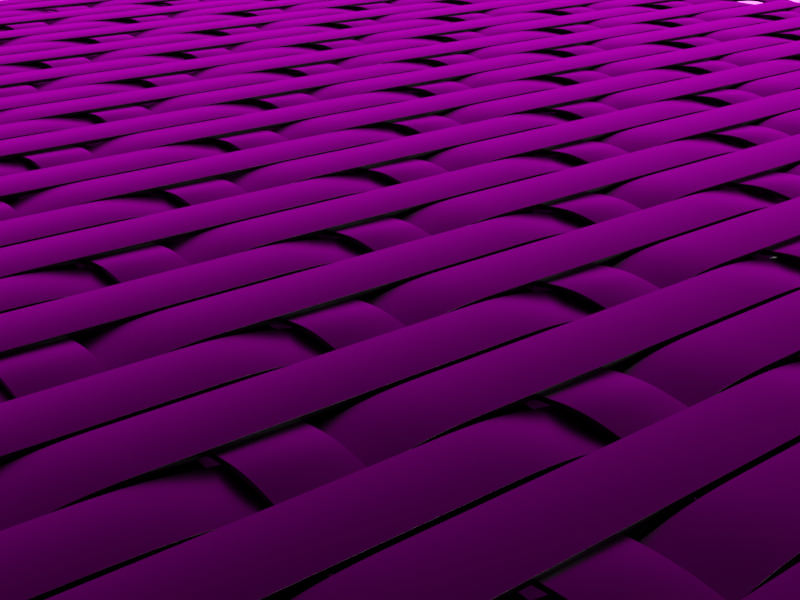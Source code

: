 # Source: NonWovenResemblance.blend  (saved by Blender 4.2.6; exported with 4.5.12 LTS)
import bpy
from mathutils import Matrix  # noqa: F401  (used for matrix-valued properties, if any)

bpy.ops.wm.read_factory_settings(use_empty=True)
scene = bpy.context.scene
scene.name = 'Scene'

# ---- collections
col_collection = bpy.data.collections.new('Collection'); scene.collection.children.link(col_collection)
col_cam_light = bpy.data.collections.new('cam_light'); scene.collection.children.link(col_cam_light)
col_text = bpy.data.collections.new('text'); scene.collection.children.link(col_text)

# ---- images (referenced by path relative to the original .blend; pixels are not part of the script)
import os
ASSET_DIR = os.environ.get("B2B_ASSET_DIR", "")  # directory of the original .blend (textures are referenced by path, not embedded)
HERE = os.path.dirname(os.path.abspath(__file__))  # packed textures are extracted next to this script under _unpacked/

def load_image(name, relpath, width, height, colorspace="sRGB"):
    """Load a texture the original file referenced (path relative to the .blend, or extracted next to this script)."""
    p = next((c for c in (os.path.join(HERE, relpath), os.path.join(ASSET_DIR, relpath)) if relpath and os.path.exists(c)), "")
    if p:
        img = bpy.data.images.load(p, check_existing=True)
        img.name = name
    else:  # same state as the original file: an image datablock whose file is absent (Cycles renders it pink)
        img = bpy.data.images.new(name, width, height)
        img.source = "FILE"
        img.filepath = "//" + (relpath or name)
    img.colorspace_settings.name = colorspace
    return img
img_artist_workshop_4k_hdr = load_image('artist_workshop_4k.hdr', 'artist_workshop_4k.hdr', 1024, 1024, 'Linear Rec.709')

# ---- materials (node trees are filled in below, after node groups)
mat_frame = bpy.data.materials.new('frame')
mat_weave = bpy.data.materials.new('weave')
mat_staples = bpy.data.materials.new('staples')
mat_material = bpy.data.materials.new('Material')
mat_matrix = bpy.data.materials.new('matrix')

# ---- node groups
ng_abcd2_mask = bpy.data.node_groups.new('ABCD2_MASK', 'GeometryNodeTree')
_s = ng_abcd2_mask.interface.new_socket(name='Result', in_out='OUTPUT', socket_type='NodeSocketBool')
_s = ng_abcd2_mask.interface.new_socket(name='X', in_out='INPUT', socket_type='NodeSocketInt')
_s = ng_abcd2_mask.interface.new_socket(name='Y', in_out='INPUT', socket_type='NodeSocketInt')
_s.description = 'X'
_s = ng_abcd2_mask.interface.new_socket(name='A', in_out='INPUT', socket_type='NodeSocketInt')
_s = ng_abcd2_mask.interface.new_socket(name='B', in_out='INPUT', socket_type='NodeSocketInt')
_s = ng_abcd2_mask.interface.new_socket(name='C', in_out='INPUT', socket_type='NodeSocketInt')
_s = ng_abcd2_mask.interface.new_socket(name='Dx', in_out='INPUT', socket_type='NodeSocketInt')
_s = ng_abcd2_mask.interface.new_socket(name='Dy', in_out='INPUT', socket_type='NodeSocketInt')
_N = ng_abcd2_mask.nodes; _L = ng_abcd2_mask.links
n0 = _N.new('NodeGroupOutput'); n0.name = 'Group Output'; n0.location = (1130, 0)
n1 = _N.new('NodeGroupInput'); n1.name = 'Group Input'; n1.location = (-760, 80)
n2 = _N.new('GeometryNodeInputIndex'); n2.name = 'Index'; n2.location = (-520, 160)
n3 = _N.new('ShaderNodeMath'); n3.name = 'Math.031'; n3.location = (-340, 80)
n3.label = 'i_y'
n3.hide = True
n3.operation = 'FLOORED_MODULO'
n4 = _N.new('FunctionNodeCompare'); n4.name = 'Compare.001'; n4.location = (940, 40)
n4.operation = 'LESS_THAN'
n4.data_type = 'INT'
n5 = _N.new('ShaderNodeMath'); n5.name = 'Math.033'; n5.location = (-340, 40)
n5.hide = True
n5.operation = 'DIVIDE'
n6 = _N.new('ShaderNodeMath'); n6.name = 'Math.034'; n6.location = (-340, 0)
n6.label = 'i_x'
n6.hide = True
n6.operation = 'FLOOR'
n7 = _N.new('ShaderNodeMath'); n7.name = 'Math.032'; n7.location = (-120, 20)
n7.hide = True
n7.operation = 'MULTIPLY'
n8 = _N.new('ShaderNodeMath'); n8.name = 'Math.035'; n8.location = (-120, 100)
n8.hide = True
n9 = _N.new('ShaderNodeMath'); n9.name = 'Math.036'; n9.location = (160, -20)
n9.hide = True
n10 = _N.new('ShaderNodeMath'); n10.name = 'Math.037'; n10.location = (780, 40)
n10.hide = True
n10.operation = 'FLOORED_MODULO'
n11 = _N.new('NodeReroute'); n11.name = 'Reroute.003'; n11.location = (-380, 100)
n11.width = 16
n11.socket_idname = 'NodeSocketFloat'
n12 = _N.new('NodeReroute'); n12.name = 'Reroute.004'; n12.location = (-140, 100)
n12.width = 16
n12.socket_idname = 'NodeSocketInt'
n13 = _N.new('NodeReroute'); n13.name = 'Reroute.005'; n13.location = (-380, 60)
n13.width = 16
n13.socket_idname = 'NodeSocketInt'
n14 = _N.new('ShaderNodeMath'); n14.name = 'Math.039'; n14.location = (-340, -120)
n14.hide = True
n14.operation = 'DIVIDE'
n15 = _N.new('ShaderNodeMath'); n15.name = 'Math.038'; n15.location = (-340, -160)
n15.hide = True
n15.operation = 'MULTIPLY'
n16 = _N.new('ShaderNodeMath'); n16.name = 'Math.040'; n16.location = (-340, -80)
n16.label = 'i_z'
n16.hide = True
n16.operation = 'FLOOR'
n17 = _N.new('ShaderNodeMath'); n17.name = 'Math.041'; n17.location = (-120, -20)
n17.hide = True
n18 = _N.new('ShaderNodeMath'); n18.name = 'Math.043'; n18.location = (-120, -100)
n18.hide = True
n18.operation = 'MULTIPLY'
n19 = _N.new('ShaderNodeMath'); n19.name = 'Math.044'; n19.location = (-120, -60)
n19.hide = True
n19.operation = 'MULTIPLY'
n20 = _N.new('ShaderNodeMath'); n20.name = 'Math.045'; n20.location = (-340, 140)
n20.hide = True
n20.operation = 'FLOORED_MODULO'
n21 = _N.new('ShaderNodeMath'); n21.name = 'Math.042'; n21.location = (-120, 60)
n21.hide = True
_L.new(n3.outputs[0], n21.inputs[0])
_L.new(n2.outputs[0], n14.inputs[0])
_L.new(n7.outputs[0], n9.inputs[0])
_L.new(n18.outputs[0], n21.inputs[1])
_L.new(n11.outputs[0], n3.inputs[0])
_L.new(n13.outputs[0], n5.inputs[1])
_L.new(n20.outputs[0], n11.inputs[0])
_L.new(n2.outputs[0], n20.inputs[0])
_L.new(n19.outputs[0], n17.inputs[1])
_L.new(n11.outputs[0], n5.inputs[0])
_L.new(n16.outputs[0], n18.inputs[0])
_L.new(n21.outputs[0], n7.inputs[0])
_L.new(n6.outputs[0], n17.inputs[0])
_L.new(n12.outputs[0], n4.inputs[3])
_L.new(n5.outputs[0], n6.inputs[0])
_L.new(n10.outputs[0], n4.inputs[2])
_L.new(n15.outputs[0], n14.inputs[1])
_L.new(n12.outputs[0], n8.inputs[0])
_L.new(n9.outputs[0], n10.inputs[0])
_L.new(n17.outputs[0], n9.inputs[1])
_L.new(n14.outputs[0], n16.inputs[0])
_L.new(n13.outputs[0], n3.inputs[1])
_L.new(n16.outputs[0], n19.inputs[0])
_L.new(n8.outputs[0], n10.inputs[1])
_L.new(n15.outputs[0], n20.inputs[1])
_L.new(n1.outputs[4], n7.inputs[1])
_L.new(n1.outputs[1], n13.inputs[0])
_L.new(n1.outputs[1], n15.inputs[1])
_L.new(n1.outputs[3], n8.inputs[1])
_L.new(n1.outputs[0], n15.inputs[0])
_L.new(n1.outputs[2], n12.inputs[0])
_L.new(n4.outputs[0], n0.inputs[0])
_L.new(n1.outputs[5], n19.inputs[1])
_L.new(n1.outputs[6], n18.inputs[1])
n0.is_active_output = True
ng_abcwoven_001 = bpy.data.node_groups.new('ABCWoven.001', 'GeometryNodeTree')
_s = ng_abcwoven_001.interface.new_socket(name='Geometry', in_out='OUTPUT', socket_type='NodeSocketGeometry')
_s = ng_abcwoven_001.interface.new_socket(name='x', in_out='INPUT', socket_type='NodeSocketInt')
_s.default_value = 10
_s.min_value = 1
_s.max_value = 10000
_s = ng_abcwoven_001.interface.new_socket(name='y', in_out='INPUT', socket_type='NodeSocketInt')
_s.default_value = 10
_s.min_value = 1
_s.max_value = 10000
_s = ng_abcwoven_001.interface.new_socket(name='z', in_out='INPUT', socket_type='NodeSocketInt')
_s.default_value = 10
_s.min_value = 1
_s.max_value = 10000
_s = ng_abcwoven_001.interface.new_socket(name='A', in_out='INPUT', socket_type='NodeSocketInt')
_s.default_value = 32
_s = ng_abcwoven_001.interface.new_socket(name='B', in_out='INPUT', socket_type='NodeSocketInt')
_s.default_value = 32
_s = ng_abcwoven_001.interface.new_socket(name='C', in_out='INPUT', socket_type='NodeSocketInt')
_s.default_value = 32
_s = ng_abcwoven_001.interface.new_socket(name='Y', in_out='INPUT', socket_type='NodeSocketFloat')
_s.min_value = -1e+04
_s.max_value = 1e+04
_s = ng_abcwoven_001.interface.new_socket(name='D1', in_out='INPUT', socket_type='NodeSocketInt')
_s = ng_abcwoven_001.interface.new_socket(name='D2', in_out='INPUT', socket_type='NodeSocketInt')
ng_abcwoven_001.is_modifier = True
_N = ng_abcwoven_001.nodes; _L = ng_abcwoven_001.links
n0 = _N.new('NodeGroupOutput'); n0.name = 'Group Output'; n0.location = (4914, 94)
n1 = _N.new('GeometryNodeMeshLine'); n1.name = 'Mesh Line'; n1.location = (-786, 193)
n1.inputs[3].default_value = (1.0, 0.0, 0.0)
n2 = _N.new('GeometryNodeInstanceOnPoints'); n2.name = 'Instance on Points'; n2.location = (771, 163)
n3 = _N.new('NodeGroupInput'); n3.name = 'Group Input'; n3.location = (-1575, 16)
n4 = _N.new('GeometryNodeSetPosition'); n4.name = 'Set Position'; n4.location = (-540, 200)
n5 = _N.new('GeometryNodeStoreNamedAttribute'); n5.name = 'Store Named Attribute'; n5.location = (2057, 300)
n5.data_type = 'FLOAT_COLOR'
n5.domain = 'INSTANCE'
n5.inputs[2].default_value = 'c'
n6 = _N.new('GeometryNodeSetMaterial'); n6.name = 'Set Material'; n6.location = (3157, 120)
n6.inputs[2].default_value = mat_matrix
n7 = _N.new('GeometryNodeMeshGrid'); n7.name = 'Grid'; n7.location = (-350, 95)
n8 = _N.new('GeometryNodeMeshGrid'); n8.name = 'Grid.001'; n8.location = (-567, -253)
n8.inputs[2].default_value = 2
n8.inputs[3].default_value = 2
n9 = _N.new('NodeGroupInput'); n9.name = 'Group Input.001'; n9.location = (380, -200)
n10 = _N.new('GeometryNodeSwitch'); n10.name = 'Switch'; n10.location = (1020, -40)
n10.input_type = 'RGBA'
n10.inputs[1].default_value = (0.7991, 0.7991, 0.7991, 1.0)
n10.inputs[2].default_value = (0.0, 0.0, 0.0, 1.0)
n11 = _N.new('ShaderNodeMath'); n11.name = 'Math'; n11.location = (-776, -566)
n11.operation = 'MULTIPLY'
n12 = _N.new('ShaderNodeMath'); n12.name = 'Math.001'; n12.location = (-790, -265)
n12.operation = 'MULTIPLY'
n13 = _N.new('ShaderNodeMath'); n13.name = 'Math.002'; n13.location = (-992, -287)
n13.operation = 'SUBTRACT'
n13.inputs[1].default_value = 1.0
n14 = _N.new('ShaderNodeMath'); n14.name = 'Math.003'; n14.location = (-996, -434)
n14.operation = 'SUBTRACT'
n14.inputs[1].default_value = 1.0
n15 = _N.new('GeometryNodeRealizeInstances'); n15.name = 'Realize Instances'; n15.location = (3500, 0)
n16 = _N.new('GeometryNodeMeshToCurve'); n16.name = 'Mesh to Curve'; n16.location = (4024, 0)
n17 = _N.new('GeometryNodeCurveToMesh'); n17.name = 'Curve to Mesh'; n17.location = (4255, -40)
n18 = _N.new('GeometryNodeCurvePrimitiveCircle'); n18.name = 'Curve Circle'; n18.location = (3187, -132)
n18.inputs[4].default_value = 0.005
n19 = _N.new('GeometryNodeJoinGeometry'); n19.name = 'Join Geometry'; n19.location = (4694, 92)
n20 = _N.new('GeometryNodeSetMaterial'); n20.name = 'Set Material.001'; n20.location = (4474, -3)
n20.inputs[2].default_value = mat_frame
n21 = _N.new('ShaderNodeCombineXYZ'); n21.name = 'Combine XYZ'; n21.location = (-527, -562)
n22 = _N.new('ShaderNodeVectorMath'); n22.name = 'Vector Math'; n22.location = (-360, -80)
n22.operation = 'SCALE'
n22.inputs[3].default_value = 0.5
n23 = _N.new('GeometryNodeTransform'); n23.name = 'Transform Geometry.001'; n23.location = (500, 140)
n24 = _N.new('GeometryNodeInstanceOnPoints'); n24.name = 'Instance on Points.001'; n24.location = (60, -180)
n25 = _N.new('GeometryNodeMeshLine'); n25.name = 'Mesh Line.001'; n25.location = (-220, -320)
n25.inputs[3].default_value = (0.0, 0.0, -0.1)
n26 = _N.new('GeometryNodeMergeByDistance'); n26.name = 'Merge by Distance'; n26.location = (3720, 0)
n27 = _N.new('GeometryNodeGroup'); n27.name = 'Group.001'; n27.location = (720, -220)
n27.node_tree = ng_abcd2_mask
n28 = _N.new('GeometryNodeRealizeInstances'); n28.name = 'Realize Instances.001'; n28.location = (280, -180)
n29 = _N.new('GeometryNodeInputNamedAttribute'); n29.name = 'Named Attribute'; n29.location = (4230, -40)
n29.inputs[0].default_value = 'radius'
n30 = _N.new('GeometryNodeSwitch'); n30.name = 'Switch.001'; n30.location = (4230, -40)
n30.input_type = 'FLOAT'
n30.inputs[1].default_value = 1.0
_L.new(n3.outputs[0], n1.inputs[0])
_L.new(n1.outputs[0], n4.inputs[0])
_L.new(n2.outputs[0], n5.inputs[0])
_L.new(n5.outputs[0], n6.inputs[0])
_L.new(n23.outputs[0], n2.inputs[0])
_L.new(n8.outputs[0], n2.inputs[2])
_L.new(n3.outputs[0], n7.inputs[2])
_L.new(n3.outputs[1], n7.inputs[3])
_L.new(n10.outputs[0], n5.inputs[3])
_L.new(n3.outputs[6], n8.inputs[0])
_L.new(n3.outputs[6], n8.inputs[1])
_L.new(n3.outputs[6], n11.inputs[1])
_L.new(n14.outputs[0], n11.inputs[0])
_L.new(n11.outputs[0], n7.inputs[1])
_L.new(n3.outputs[6], n12.inputs[1])
_L.new(n12.outputs[0], n7.inputs[0])
_L.new(n13.outputs[0], n12.inputs[0])
_L.new(n3.outputs[0], n13.inputs[0])
_L.new(n3.outputs[1], n14.inputs[0])
_L.new(n6.outputs[0], n15.inputs[0])
_L.new(n26.outputs[0], n16.inputs[0])
_L.new(n16.outputs[0], n17.inputs[0])
_L.new(n18.outputs[0], n17.inputs[1])
_L.new(n6.outputs[0], n19.inputs[0])
_L.new(n17.outputs[0], n20.inputs[0])
_L.new(n12.outputs[0], n21.inputs[0])
_L.new(n11.outputs[0], n21.inputs[1])
_L.new(n22.outputs[0], n23.inputs[1])
_L.new(n21.outputs[0], n22.inputs[0])
_L.new(n28.outputs[0], n23.inputs[0])
_L.new(n15.outputs[0], n26.inputs[0])
_L.new(n9.outputs[0], n27.inputs[0])
_L.new(n9.outputs[1], n27.inputs[1])
_L.new(n9.outputs[3], n27.inputs[2])
_L.new(n9.outputs[4], n27.inputs[3])
_L.new(n9.outputs[5], n27.inputs[4])
_L.new(n27.outputs[0], n10.inputs[0])
_L.new(n24.outputs[0], n28.inputs[0])
_L.new(n3.outputs[2], n25.inputs[0])
_L.new(n25.outputs[0], n24.inputs[0])
_L.new(n7.outputs[0], n24.inputs[2])
_L.new(n9.outputs[7], n27.inputs[6])
_L.new(n9.outputs[8], n27.inputs[5])
_L.new(n19.outputs[0], n0.inputs[0])
_L.new(n20.outputs[0], n19.inputs[0])
_L.new(n29.outputs[1], n30.inputs[0])
_L.new(n29.outputs[0], n30.inputs[2])
_L.new(n30.outputs[0], n17.inputs[2])
n0.is_active_output = True
ng_abc_mask_warp = bpy.data.node_groups.new('ABC_MASK_WARP', 'GeometryNodeTree')
_s = ng_abc_mask_warp.interface.new_socket(name='Result', in_out='OUTPUT', socket_type='NodeSocketBool')
_s = ng_abc_mask_warp.interface.new_socket(name='Value', in_out='OUTPUT', socket_type='NodeSocketFloat')
_s = ng_abc_mask_warp.interface.new_socket(name='N_x', in_out='INPUT', socket_type='NodeSocketInt')
_s = ng_abc_mask_warp.interface.new_socket(name='N_y', in_out='INPUT', socket_type='NodeSocketInt')
_s = ng_abc_mask_warp.interface.new_socket(name='A', in_out='INPUT', socket_type='NodeSocketInt')
_s = ng_abc_mask_warp.interface.new_socket(name='B', in_out='INPUT', socket_type='NodeSocketInt')
_s = ng_abc_mask_warp.interface.new_socket(name='C', in_out='INPUT', socket_type='NodeSocketInt')
_N = ng_abc_mask_warp.nodes; _L = ng_abc_mask_warp.links
n0 = _N.new('NodeFrame'); n0.name = 'Frame'; n0.location = (-190, 265)
n0.label = 'X'
n0.width = 200
n1 = _N.new('NodeFrame'); n1.name = 'Frame.001'; n1.location = (-190, 105)
n1.label = 'Y'
n1.width = 200
n2 = _N.new('NodeGroupOutput'); n2.name = 'Group Output'; n2.location = (540, 60)
n3 = _N.new('ShaderNodeMath'); n3.name = 'Math.017'; n3.location = (180, 60)
n3.hide = True
n3.operation = 'MULTIPLY'
n4 = _N.new('ShaderNodeMath'); n4.name = 'Math.019'; n4.location = (180, 20)
n4.hide = True
n5 = _N.new('ShaderNodeMath'); n5.name = 'Math.018'; n5.location = (360, 100)
n5.hide = True
n5.operation = 'MODULO'
n6 = _N.new('FunctionNodeCompare'); n6.name = 'Compare'; n6.location = (360, 40)
n6.hide = True
n6.operation = 'GREATER_EQUAL'
n6.inputs[6].default_value = (0.0, 0.0, 0.0, 0.0)
n6.inputs[7].default_value = (0.0, 0.0, 0.0, 0.0)
n7 = _N.new('ShaderNodeMath'); n7.name = 'Math.016'; n7.location = (180, 120)
n7.hide = True
n8 = _N.new('ShaderNodeMath'); n8.name = 'Math.012'; n8.location = (30, -45)
n8.hide = True
n8.operation = 'FLOORED_MODULO'
n9 = _N.new('ShaderNodeMath'); n9.name = 'Math.013'; n9.location = (30, -45)
n9.hide = True
n9.operation = 'DIVIDE'
n10 = _N.new('ShaderNodeMath'); n10.name = 'Math.015'; n10.location = (30, -85)
n10.hide = True
n10.operation = 'FLOOR'
n11 = _N.new('NodeGroupInput'); n11.name = 'Group Input'; n11.location = (-560, 60)
n12 = _N.new('NodeReroute'); n12.name = 'Reroute'; n12.location = (-282, 165)
n12.width = 16
n12.socket_idname = 'NodeSocketInt'
n13 = _N.new('GeometryNodeInputIndex'); n13.name = 'Index'; n13.location = (-540, 260)
n8.parent = n0
n9.parent = n1
n10.parent = n1
_L.new(n3.outputs[0], n7.inputs[1])
_L.new(n4.outputs[0], n5.inputs[1])
_L.new(n10.outputs[0], n3.inputs[1])
_L.new(n8.outputs[0], n7.inputs[0])
_L.new(n7.outputs[0], n5.inputs[0])
_L.new(n9.outputs[0], n10.inputs[0])
_L.new(n12.outputs[0], n8.inputs[0])
_L.new(n12.outputs[0], n9.inputs[0])
_L.new(n5.outputs[0], n6.inputs[0])
_L.new(n6.outputs[0], n2.inputs[0])
_L.new(n11.outputs[4], n3.inputs[0])
_L.new(n11.outputs[2], n4.inputs[0])
_L.new(n11.outputs[3], n4.inputs[1])
_L.new(n11.outputs[2], n6.inputs[1])
_L.new(n13.outputs[0], n12.inputs[0])
_L.new(n11.outputs[0], n8.inputs[1])
_L.new(n11.outputs[0], n9.inputs[1])
_L.new(n5.outputs[0], n2.inputs[1])
n2.is_active_output = True
ng_abc_mask_weft = bpy.data.node_groups.new('ABC_MASK_WEFT', 'GeometryNodeTree')
_s = ng_abc_mask_weft.interface.new_socket(name='Result', in_out='OUTPUT', socket_type='NodeSocketBool')
_s = ng_abc_mask_weft.interface.new_socket(name='Value', in_out='OUTPUT', socket_type='NodeSocketFloat')
_s = ng_abc_mask_weft.interface.new_socket(name='N_x', in_out='INPUT', socket_type='NodeSocketInt')
_s = ng_abc_mask_weft.interface.new_socket(name='N_y', in_out='INPUT', socket_type='NodeSocketInt')
_s = ng_abc_mask_weft.interface.new_socket(name='A', in_out='INPUT', socket_type='NodeSocketInt')
_s = ng_abc_mask_weft.interface.new_socket(name='B', in_out='INPUT', socket_type='NodeSocketInt')
_s = ng_abc_mask_weft.interface.new_socket(name='C', in_out='INPUT', socket_type='NodeSocketInt')
_N = ng_abc_mask_weft.nodes; _L = ng_abc_mask_weft.links
n0 = _N.new('NodeFrame'); n0.name = 'Frame'; n0.location = (-190, 265)
n0.label = 'X'
n0.width = 200
n1 = _N.new('NodeFrame'); n1.name = 'Frame.001'; n1.location = (-190, 105)
n1.label = 'Y'
n1.width = 200
n2 = _N.new('NodeGroupOutput'); n2.name = 'Group Output'; n2.location = (600, 60)
n3 = _N.new('ShaderNodeMath'); n3.name = 'Math.017'; n3.location = (180, 60)
n3.hide = True
n3.operation = 'MULTIPLY'
n4 = _N.new('ShaderNodeMath'); n4.name = 'Math.019'; n4.location = (180, 20)
n4.hide = True
n5 = _N.new('ShaderNodeMath'); n5.name = 'Math.018'; n5.location = (360, 100)
n5.hide = True
n5.operation = 'MODULO'
n6 = _N.new('FunctionNodeCompare'); n6.name = 'Compare'; n6.location = (360, 40)
n6.hide = True
n6.operation = 'GREATER_EQUAL'
n6.inputs[6].default_value = (0.0, 0.0, 0.0, 0.0)
n6.inputs[7].default_value = (0.0, 0.0, 0.0, 0.0)
n7 = _N.new('ShaderNodeMath'); n7.name = 'Math.016'; n7.location = (180, 120)
n7.hide = True
n8 = _N.new('ShaderNodeMath'); n8.name = 'Math.012'; n8.location = (30, -45)
n8.hide = True
n8.operation = 'MODULO'
n9 = _N.new('ShaderNodeMath'); n9.name = 'Math.014'; n9.location = (30, -85)
n9.hide = True
n9.operation = 'FLOOR'
n10 = _N.new('ShaderNodeMath'); n10.name = 'Math.013'; n10.location = (30, -45)
n10.hide = True
n10.operation = 'DIVIDE'
n11 = _N.new('ShaderNodeMath'); n11.name = 'Math.015'; n11.location = (30, -85)
n11.hide = True
n11.operation = 'FLOOR'
n12 = _N.new('NodeGroupInput'); n12.name = 'Group Input'; n12.location = (-560, 60)
n13 = _N.new('NodeReroute'); n13.name = 'Reroute'; n13.location = (-282, 165)
n13.width = 16
n13.socket_idname = 'NodeSocketInt'
n14 = _N.new('GeometryNodeInputIndex'); n14.name = 'Index'; n14.location = (-540, 260)
n8.parent = n0
n9.parent = n0
n10.parent = n1
n11.parent = n1
_L.new(n3.outputs[0], n7.inputs[1])
_L.new(n8.outputs[0], n9.inputs[0])
_L.new(n4.outputs[0], n5.inputs[1])
_L.new(n7.outputs[0], n5.inputs[0])
_L.new(n10.outputs[0], n11.inputs[0])
_L.new(n13.outputs[0], n8.inputs[0])
_L.new(n13.outputs[0], n10.inputs[0])
_L.new(n5.outputs[0], n6.inputs[0])
_L.new(n6.outputs[0], n2.inputs[0])
_L.new(n12.outputs[4], n3.inputs[0])
_L.new(n12.outputs[2], n4.inputs[0])
_L.new(n12.outputs[3], n4.inputs[1])
_L.new(n12.outputs[2], n6.inputs[1])
_L.new(n14.outputs[0], n13.inputs[0])
_L.new(n12.outputs[1], n8.inputs[1])
_L.new(n12.outputs[1], n10.inputs[1])
_L.new(n11.outputs[0], n7.inputs[0])
_L.new(n9.outputs[0], n3.inputs[1])
_L.new(n5.outputs[0], n2.inputs[1])
n2.is_active_output = True
ng_abcnonwoven = bpy.data.node_groups.new('ABCNonWoven', 'GeometryNodeTree')
_s = ng_abcnonwoven.interface.new_socket(name='Geometry', in_out='OUTPUT', socket_type='NodeSocketGeometry')
_s = ng_abcnonwoven.interface.new_socket(name='x', in_out='INPUT', socket_type='NodeSocketInt')
_s.default_value = 10
_s.min_value = 1
_s.max_value = 10000
_s = ng_abcnonwoven.interface.new_socket(name='y', in_out='INPUT', socket_type='NodeSocketInt')
_s.default_value = 10
_s.min_value = 1
_s.max_value = 10000
_s = ng_abcnonwoven.interface.new_socket(name='A', in_out='INPUT', socket_type='NodeSocketInt')
_s.default_value = 32
_s = ng_abcnonwoven.interface.new_socket(name='B', in_out='INPUT', socket_type='NodeSocketInt')
_s.default_value = 32
_s = ng_abcnonwoven.interface.new_socket(name='C', in_out='INPUT', socket_type='NodeSocketInt')
_s.default_value = 32
_s = ng_abcnonwoven.interface.new_socket(name='Z', in_out='INPUT', socket_type='NodeSocketFloat')
_s.min_value = -1e+04
_s.max_value = 1e+04
_s = ng_abcnonwoven.interface.new_socket(name='Y', in_out='INPUT', socket_type='NodeSocketFloat')
_s.min_value = -1e+04
_s.max_value = 1e+04
ng_abcnonwoven.is_modifier = True
_N = ng_abcnonwoven.nodes; _L = ng_abcnonwoven.links
n0 = _N.new('NodeGroupOutput'); n0.name = 'Group Output'; n0.location = (4580, 100)
n1 = _N.new('GeometryNodeMeshLine'); n1.name = 'Mesh Line'; n1.location = (-786, 193)
n2 = _N.new('GeometryNodeInstanceOnPoints'); n2.name = 'Instance on Points'; n2.location = (-320, 163)
n3 = _N.new('GeometryNodeMeshLine'); n3.name = 'Mesh Line.001'; n3.location = (-788, -192)
n4 = _N.new('GeometryNodeInstanceOnPoints'); n4.name = 'Instance on Points.001'; n4.location = (-348, -218)
n5 = _N.new('GeometryNodeRealizeInstances'); n5.name = 'Realize Instances'; n5.location = (262, 71)
n6 = _N.new('NodeGroupInput'); n6.name = 'Group Input'; n6.location = (-1261, -60)
n7 = _N.new('NodeGroupInput'); n7.name = 'Group Input.001'; n7.location = (-140, -500)
n8 = _N.new('GeometryNodeSetPosition'); n8.name = 'Set Position'; n8.location = (-540, 200)
n9 = _N.new('GeometryNodeGroup'); n9.name = 'Group'; n9.location = (240, -400)
n9.width = 199
n9.node_tree = ng_abc_mask_warp
n10 = _N.new('GeometryNodeSetPosition'); n10.name = 'Set Position.001'; n10.location = (1486, 260)
n11 = _N.new('GeometryNodeRealizeInstances'); n11.name = 'Realize Instances.001'; n11.location = (260, -40)
n12 = _N.new('GeometryNodeSetPosition'); n12.name = 'Set Position.002'; n12.location = (1486, 20)
n13 = _N.new('GeometryNodeJoinGeometry'); n13.name = 'Join Geometry'; n13.location = (2146, 200)
n14 = _N.new('GeometryNodeMeshToCurve'); n14.name = 'Mesh to Curve'; n14.location = (2366, 140)
n15 = _N.new('GeometryNodeCurveToMesh'); n15.name = 'Curve to Mesh'; n15.location = (3240, 160)
n16 = _N.new('GeometryNodeCurvePrimitiveLine'); n16.name = 'Curve Line'; n16.location = (2580, 20)
n16.inputs[0].default_value = (-0.25, 0.0, 0.0)
n16.inputs[1].default_value = (0.25, 0.0, 0.0)
n17 = _N.new('GeometryNodeCurveSplineType'); n17.name = 'Set Spline Type'; n17.location = (2586, 160)
n17.spline_type = 'BEZIER'
n18 = _N.new('ShaderNodeCombineXYZ'); n18.name = 'Combine XYZ'; n18.location = (1480, -160)
n19 = _N.new('ShaderNodeMath'); n19.name = 'Math'; n19.location = (1280, -340)
n19.operation = 'MULTIPLY'
n19.inputs[1].default_value = -1.0
n20 = _N.new('ShaderNodeCombineXYZ'); n20.name = 'Combine XYZ.001'; n20.location = (1320, 120)
n21 = _N.new('GeometryNodeGroup'); n21.name = 'Group.001'; n21.location = (240, -640)
n21.width = 201
n21.node_tree = ng_abc_mask_weft
n22 = _N.new('ShaderNodeCombineXYZ'); n22.name = 'Combine XYZ.002'; n22.location = (-1020, -100)
n23 = _N.new('GeometryNodeStoreNamedAttribute'); n23.name = 'Store Named Attribute'; n23.location = (1706, 300)
n23.data_type = 'FLOAT_COLOR'
n23.inputs[2].default_value = 'c'
n23.inputs[3].default_value = (0.8, 0.2499, 0.2499, 1.0)
n24 = _N.new('GeometryNodeStoreNamedAttribute'); n24.name = 'Store Named Attribute.001'; n24.location = (1706, 100)
n24.data_type = 'FLOAT_COLOR'
n24.inputs[2].default_value = 'c'
n24.inputs[3].default_value = (0.25, 0.8, 0.25, 1.0)
n25 = _N.new('GeometryNodeSetMaterial'); n25.name = 'Set Material'; n25.location = (3680, 120)
n25.inputs[2].default_value = mat_weave
n26 = _N.new('ShaderNodeCombineXYZ'); n26.name = 'Combine XYZ.003'; n26.location = (-1000, -440)
n27 = _N.new('ShaderNodeCombineXYZ'); n27.name = 'Combine XYZ.004'; n27.location = (-1000, -300)
n28 = _N.new('GeometryNodeSetShadeSmooth'); n28.name = 'Set Shade Smooth'; n28.location = (3900, 120)
n28.inputs[2].default_value = False
n29 = _N.new('NodeReroute'); n29.name = 'Reroute'; n29.location = (1046, -320)
n29.width = 16
n29.socket_idname = 'NodeSocketFloat'
n30 = _N.new('ShaderNodeMath'); n30.name = 'Math.001'; n30.location = (80, -320)
n30.operation = 'MULTIPLY'
n30.inputs[1].default_value = 0.1
n31 = _N.new('GeometryNodeSetPosition'); n31.name = 'Set Position.003'; n31.location = (-568, -260)
n31.mute = True
n32 = _N.new('FunctionNodeBooleanMath'); n32.name = 'Boolean Math'; n32.location = (526, -80)
n32.operation = 'NOT'
n33 = _N.new('FunctionNodeBooleanMath'); n33.name = 'Boolean Math.001'; n33.location = (526, -240)
n33.operation = 'NOT'
n34 = _N.new('GeometryNodeCurveSetHandles'); n34.name = 'Set Handle Type'; n34.location = (2806, 180)
n35 = _N.new('GeometryNodeDeleteGeometry'); n35.name = 'Delete Geometry'; n35.location = (1980, -180)
n36 = _N.new('GeometryNodeInstanceOnPoints'); n36.name = 'Instance on Points.002'; n36.location = (2200, -200)
n37 = _N.new('GeometryNodeMeshCylinder'); n37.name = 'Cylinder'; n37.location = (1540, -420)
n37.inputs[3].default_value = 0.09
n37.inputs[4].default_value = 0.1
n38 = _N.new('GeometryNodeJoinGeometry'); n38.name = 'Join Geometry.001'; n38.location = (4360, 120)
n39 = _N.new('GeometryNodeSetMaterial'); n39.name = 'Set Material.001'; n39.location = (2440, -180)
n39.inputs[2].default_value = mat_staples
n40 = _N.new('GeometryNodeTransform'); n40.name = 'Transform Geometry'; n40.location = (1760, -360)
n40.inputs[1].default_value = (0.0, 0.0, -0.025)
n41 = _N.new('ShaderNodeMath'); n41.name = 'Math.002'; n41.location = (600, -560)
n41.hide = True
n41.operation = 'SINE'
n41.inputs[1].default_value = 0.1
n42 = _N.new('ShaderNodeMath'); n42.name = 'Math.003'; n42.location = (600, -480)
n42.hide = True
n42.operation = 'DIVIDE'
n43 = _N.new('ShaderNodeMath'); n43.name = 'Math.004'; n43.location = (600, -520)
n43.hide = True
n43.operation = 'MULTIPLY'
n43.inputs[1].default_value = 3.142
n44 = _N.new('ShaderNodeMath'); n44.name = 'Math.005'; n44.location = (600, -440)
n44.hide = True
n45 = _N.new('ShaderNodeMath'); n45.name = 'Math.006'; n45.location = (600, -600)
n45.hide = True
n45.operation = 'DIVIDE'
n45.inputs[1].default_value = 10.0
n46 = _N.new('ShaderNodeMath'); n46.name = 'Math.007'; n46.location = (600, -800)
n46.hide = True
n46.operation = 'SINE'
n46.inputs[1].default_value = 0.1
n47 = _N.new('ShaderNodeMath'); n47.name = 'Math.008'; n47.location = (600, -720)
n47.hide = True
n47.operation = 'DIVIDE'
n48 = _N.new('ShaderNodeMath'); n48.name = 'Math.009'; n48.location = (600, -760)
n48.hide = True
n48.operation = 'MULTIPLY'
n48.inputs[1].default_value = 3.142
n49 = _N.new('ShaderNodeMath'); n49.name = 'Math.010'; n49.location = (600, -680)
n49.hide = True
n50 = _N.new('ShaderNodeMath'); n50.name = 'Math.011'; n50.location = (600, -840)
n50.operation = 'DIVIDE'
n50.inputs[1].default_value = 10.0
n51 = _N.new('GeometryNodeStoreNamedAttribute'); n51.name = 'Store Named Attribute.002'; n51.location = (3460, 160)
n51.inputs[2].default_value = 't'
n52 = _N.new('GeometryNodeSplineParameter'); n52.name = 'Spline Parameter'; n52.location = (2800, -220)
n53 = _N.new('GeometryNodeCaptureAttribute'); n53.name = 'Capture Attribute'; n53.location = (2800, 60)
n53.capture_items.clear()
n54 = _N.new('GeometryNodeStoreNamedAttribute'); n54.name = 'Store Named Attribute.003'; n54.location = (1926, 320)
n54.inputs[2].default_value = 'i'
n55 = _N.new('GeometryNodeStoreNamedAttribute'); n55.name = 'Store Named Attribute.004'; n55.location = (1926, 120)
n55.inputs[2].default_value = 'i'
n56 = _N.new('GeometryNodeJoinGeometry'); n56.name = 'Join Geometry.002'; n56.location = (1980, -300)
n57 = _N.new('GeometryNodeMeshUVSphere'); n57.name = 'UV Sphere'; n57.location = (2000, -500)
n57.inputs[2].default_value = 0.08
n58 = _N.new('GeometryNodeInputNamedAttribute'); n58.name = 'Named Attribute'; n58.location = (3215, 160)
n58.inputs[0].default_value = 'radius'
n59 = _N.new('GeometryNodeSwitch'); n59.name = 'Switch'; n59.location = (3215, 160)
n59.input_type = 'FLOAT'
n59.inputs[1].default_value = 1.0
_L.new(n8.outputs[0], n2.inputs[0])
_L.new(n3.outputs[0], n2.inputs[2])
_L.new(n31.outputs[0], n4.inputs[0])
_L.new(n1.outputs[0], n4.inputs[2])
_L.new(n4.outputs[0], n5.inputs[0])
_L.new(n6.outputs[0], n1.inputs[0])
_L.new(n6.outputs[1], n3.inputs[0])
_L.new(n1.outputs[0], n8.inputs[0])
_L.new(n7.outputs[0], n9.inputs[0])
_L.new(n7.outputs[1], n9.inputs[1])
_L.new(n5.outputs[0], n10.inputs[0])
_L.new(n32.outputs[0], n10.inputs[1])
_L.new(n2.outputs[0], n11.inputs[0])
_L.new(n11.outputs[0], n12.inputs[0])
_L.new(n7.outputs[2], n9.inputs[2])
_L.new(n7.outputs[3], n9.inputs[3])
_L.new(n7.outputs[4], n9.inputs[4])
_L.new(n54.outputs[0], n13.inputs[0])
_L.new(n55.outputs[0], n13.inputs[0])
_L.new(n13.outputs[0], n14.inputs[0])
_L.new(n34.outputs[0], n15.inputs[0])
_L.new(n53.outputs[0], n15.inputs[1])
_L.new(n14.outputs[0], n17.inputs[0])
_L.new(n19.outputs[0], n18.inputs[2])
_L.new(n29.outputs[0], n20.inputs[2])
_L.new(n33.outputs[0], n12.inputs[1])
_L.new(n7.outputs[0], n21.inputs[0])
_L.new(n7.outputs[1], n21.inputs[1])
_L.new(n7.outputs[2], n21.inputs[2])
_L.new(n7.outputs[3], n21.inputs[3])
_L.new(n7.outputs[4], n21.inputs[4])
_L.new(n6.outputs[5], n22.inputs[2])
_L.new(n38.outputs[0], n0.inputs[0])
_L.new(n10.outputs[0], n23.inputs[0])
_L.new(n12.outputs[0], n24.inputs[0])
_L.new(n51.outputs[0], n25.inputs[0])
_L.new(n6.outputs[6], n26.inputs[1])
_L.new(n6.outputs[6], n27.inputs[0])
_L.new(n27.outputs[0], n1.inputs[3])
_L.new(n25.outputs[0], n28.inputs[0])
_L.new(n7.outputs[5], n30.inputs[0])
_L.new(n26.outputs[0], n3.inputs[3])
_L.new(n3.outputs[0], n31.inputs[0])
_L.new(n22.outputs[0], n31.inputs[3])
_L.new(n9.outputs[0], n32.inputs[0])
_L.new(n21.outputs[0], n33.inputs[0])
_L.new(n17.outputs[0], n34.inputs[0])
_L.new(n20.outputs[0], n10.inputs[3])
_L.new(n18.outputs[0], n12.inputs[3])
_L.new(n5.outputs[0], n35.inputs[0])
_L.new(n32.outputs[0], n35.inputs[1])
_L.new(n35.outputs[0], n36.inputs[0])
_L.new(n56.outputs[0], n36.inputs[2])
_L.new(n28.outputs[0], n38.inputs[0])
_L.new(n39.outputs[0], n38.inputs[0])
_L.new(n36.outputs[0], n39.inputs[0])
_L.new(n37.outputs[0], n40.inputs[0])
_L.new(n44.outputs[0], n42.inputs[0])
_L.new(n7.outputs[2], n42.inputs[1])
_L.new(n42.outputs[0], n43.inputs[0])
_L.new(n43.outputs[0], n41.inputs[0])
_L.new(n45.outputs[0], n29.inputs[0])
_L.new(n9.outputs[1], n44.inputs[0])
_L.new(n41.outputs[0], n45.inputs[0])
_L.new(n49.outputs[0], n47.inputs[0])
_L.new(n7.outputs[2], n47.inputs[1])
_L.new(n47.outputs[0], n48.inputs[0])
_L.new(n48.outputs[0], n46.inputs[0])
_L.new(n46.outputs[0], n50.inputs[0])
_L.new(n21.outputs[1], n49.inputs[0])
_L.new(n50.outputs[0], n19.inputs[0])
_L.new(n15.outputs[0], n51.inputs[0])
_L.new(n16.outputs[0], n53.inputs[0])
_L.new(n52.outputs[0], n53.inputs[1])
_L.new(n53.outputs[1], n51.inputs[3])
_L.new(n23.outputs[0], n54.inputs[0])
_L.new(n9.outputs[1], n54.inputs[3])
_L.new(n24.outputs[0], n55.inputs[0])
_L.new(n21.outputs[1], n55.inputs[3])
_L.new(n40.outputs[0], n56.inputs[0])
_L.new(n57.outputs[0], n56.inputs[0])
_L.new(n58.outputs[1], n59.inputs[0])
_L.new(n58.outputs[0], n59.inputs[2])
_L.new(n59.outputs[0], n15.inputs[2])
n0.is_active_output = True
ng_smooth_by_angle = bpy.data.node_groups.new('Smooth by Angle', 'GeometryNodeTree')
_s = ng_smooth_by_angle.interface.new_socket(name='Mesh', in_out='OUTPUT', socket_type='NodeSocketGeometry')
_s = ng_smooth_by_angle.interface.new_socket(name='Mesh', in_out='INPUT', socket_type='NodeSocketGeometry')
_s = ng_smooth_by_angle.interface.new_socket(name='Angle', in_out='INPUT', socket_type='NodeSocketFloat')
_s.subtype = 'ANGLE'
_s.default_value = 0.5236
_s.min_value = 0.0
_s.max_value = 3.142
_s.description = 'Maximum face angle for smooth edges'
_s = ng_smooth_by_angle.interface.new_socket(name='Ignore Sharpness', in_out='INPUT', socket_type='NodeSocketBool')
_s.force_non_field = True
ng_smooth_by_angle.is_modifier = True
_N = ng_smooth_by_angle.nodes; _L = ng_smooth_by_angle.links
n0 = _N.new('GeometryNodeSetShadeSmooth'); n0.name = 'Set Shade Smooth'; n0.location = (120, -80)
n0.domain = 'EDGE'
n1 = _N.new('GeometryNodeSetShadeSmooth'); n1.name = 'Set Shade Smooth.001'; n1.location = (300, -80)
n2 = _N.new('NodeGroupOutput'); n2.name = 'Group Output'; n2.location = (480, -80)
n3 = _N.new('GeometryNodeInputMeshEdgeAngle'); n3.name = 'Edge Angle'; n3.location = (-440, -240)
n4 = _N.new('NodeGroupInput'); n4.name = 'Group Input'; n4.location = (-80, -80)
n5 = _N.new('GeometryNodeInputEdgeSmooth'); n5.name = 'Is Edge Smooth'; n5.location = (-260, -120)
n6 = _N.new('GeometryNodeInputShadeSmooth'); n6.name = 'Is Shade Smooth'; n6.location = (-440, -397)
n7 = _N.new('FunctionNodeCompare'); n7.name = 'Compare'; n7.location = (-260, -260)
n7.operation = 'LESS_EQUAL'
n7.inputs[6].default_value = (0.0, 0.0, 0.0, 0.0)
n7.inputs[7].default_value = (0.0, 0.0, 0.0, 0.0)
n8 = _N.new('FunctionNodeBooleanMath'); n8.name = 'Boolean Math.001'; n8.location = (-80, -260)
n9 = _N.new('NodeGroupInput'); n9.name = 'Group Input.001'; n9.location = (-440, -329)
n10 = _N.new('NodeGroupInput'); n10.name = 'Group Input.002'; n10.location = (-259, -189)
n11 = _N.new('FunctionNodeBooleanMath'); n11.name = 'Boolean Math'; n11.location = (-80, -149)
n11.operation = 'OR'
n12 = _N.new('FunctionNodeBooleanMath'); n12.name = 'Boolean Math.002'; n12.location = (-260, -380)
n12.operation = 'OR'
n13 = _N.new('NodeGroupInput'); n13.name = 'Group Input.003'; n13.location = (-440, -460)
_L.new(n3.outputs[0], n7.inputs[0])
_L.new(n1.outputs[0], n2.inputs[0])
_L.new(n9.outputs[1], n7.inputs[1])
_L.new(n7.outputs[0], n8.inputs[0])
_L.new(n4.outputs[0], n0.inputs[0])
_L.new(n0.outputs[0], n1.inputs[0])
_L.new(n8.outputs[0], n0.inputs[2])
_L.new(n10.outputs[2], n11.inputs[1])
_L.new(n5.outputs[0], n11.inputs[0])
_L.new(n11.outputs[0], n0.inputs[1])
_L.new(n13.outputs[2], n12.inputs[1])
_L.new(n6.outputs[0], n12.inputs[0])
_L.new(n12.outputs[0], n8.inputs[1])
n2.is_active_output = True
ng_abcwoven = bpy.data.node_groups.new('ABCWoven', 'GeometryNodeTree')
_s = ng_abcwoven.interface.new_socket(name='Geometry', in_out='OUTPUT', socket_type='NodeSocketGeometry')
_s = ng_abcwoven.interface.new_socket(name='x', in_out='INPUT', socket_type='NodeSocketInt')
_s.default_value = 10
_s.min_value = 1
_s.max_value = 10000
_s = ng_abcwoven.interface.new_socket(name='y', in_out='INPUT', socket_type='NodeSocketInt')
_s.default_value = 10
_s.min_value = 1
_s.max_value = 10000
_s = ng_abcwoven.interface.new_socket(name='A', in_out='INPUT', socket_type='NodeSocketInt')
_s.default_value = 32
_s = ng_abcwoven.interface.new_socket(name='B', in_out='INPUT', socket_type='NodeSocketInt')
_s.default_value = 32
_s = ng_abcwoven.interface.new_socket(name='C', in_out='INPUT', socket_type='NodeSocketInt')
_s.default_value = 32
_s = ng_abcwoven.interface.new_socket(name='Z', in_out='INPUT', socket_type='NodeSocketFloat')
_s.min_value = -1e+04
_s.max_value = 1e+04
_s = ng_abcwoven.interface.new_socket(name='Y', in_out='INPUT', socket_type='NodeSocketFloat')
_s.min_value = -1e+04
_s.max_value = 1e+04
ng_abcwoven.is_modifier = True
_N = ng_abcwoven.nodes; _L = ng_abcwoven.links
n0 = _N.new('NodeGroupOutput'); n0.name = 'Group Output'; n0.location = (3386, 100)
n1 = _N.new('GeometryNodeMeshLine'); n1.name = 'Mesh Line'; n1.location = (-786, 193)
n2 = _N.new('GeometryNodeInstanceOnPoints'); n2.name = 'Instance on Points'; n2.location = (-320, 163)
n3 = _N.new('GeometryNodeMeshLine'); n3.name = 'Mesh Line.001'; n3.location = (-788, -192)
n4 = _N.new('GeometryNodeInstanceOnPoints'); n4.name = 'Instance on Points.001'; n4.location = (-348, -218)
n5 = _N.new('GeometryNodeRealizeInstances'); n5.name = 'Realize Instances'; n5.location = (262, 71)
n6 = _N.new('NodeGroupInput'); n6.name = 'Group Input'; n6.location = (-1261, -60)
n7 = _N.new('NodeGroupInput'); n7.name = 'Group Input.001'; n7.location = (-140, -500)
n8 = _N.new('GeometryNodeSetPosition'); n8.name = 'Set Position'; n8.location = (-540, 200)
n9 = _N.new('GeometryNodeGroup'); n9.name = 'Group'; n9.location = (240, -440)
n9.width = 199
n9.node_tree = ng_abc_mask_warp
n10 = _N.new('GeometryNodeSetPosition'); n10.name = 'Set Position.001'; n10.location = (746, 260)
n11 = _N.new('GeometryNodeRealizeInstances'); n11.name = 'Realize Instances.001'; n11.location = (260, -40)
n12 = _N.new('GeometryNodeSetPosition'); n12.name = 'Set Position.002'; n12.location = (746, 20)
n13 = _N.new('GeometryNodeJoinGeometry'); n13.name = 'Join Geometry'; n13.location = (1186, 200)
n14 = _N.new('GeometryNodeMeshToCurve'); n14.name = 'Mesh to Curve'; n14.location = (1406, 140)
n15 = _N.new('GeometryNodeCurveToMesh'); n15.name = 'Curve to Mesh'; n15.location = (2506, 160)
n16 = _N.new('GeometryNodeCurvePrimitiveLine'); n16.name = 'Curve Line'; n16.location = (2040, -60)
n16.inputs[0].default_value = (-0.25, 0.0, 0.0)
n16.inputs[1].default_value = (0.25, 0.0, 0.0)
n17 = _N.new('GeometryNodeCurveSplineType'); n17.name = 'Set Spline Type'; n17.location = (1846, 160)
n17.spline_type = 'NURBS'
n18 = _N.new('ShaderNodeCombineXYZ'); n18.name = 'Combine XYZ'; n18.location = (660, -160)
n19 = _N.new('ShaderNodeMath'); n19.name = 'Math'; n19.location = (660, -300)
n19.operation = 'MULTIPLY'
n19.inputs[1].default_value = -1.0
n20 = _N.new('ShaderNodeCombineXYZ'); n20.name = 'Combine XYZ.001'; n20.location = (526, 220)
n21 = _N.new('GeometryNodeGroup'); n21.name = 'Group.001'; n21.location = (240, -640)
n21.width = 201
n21.node_tree = ng_abc_mask_weft
n22 = _N.new('ShaderNodeCombineXYZ'); n22.name = 'Combine XYZ.002'; n22.location = (-1020, -100)
n23 = _N.new('GeometryNodeStoreNamedAttribute'); n23.name = 'Store Named Attribute'; n23.location = (966, 300)
n23.data_type = 'FLOAT_COLOR'
n23.inputs[2].default_value = 'c'
n23.inputs[3].default_value = (0.8, 0.2499, 0.2499, 1.0)
n24 = _N.new('GeometryNodeStoreNamedAttribute'); n24.name = 'Store Named Attribute.001'; n24.location = (966, 100)
n24.data_type = 'FLOAT_COLOR'
n24.inputs[2].default_value = 'c'
n24.inputs[3].default_value = (0.25, 0.8, 0.25, 1.0)
n25 = _N.new('GeometryNodeSetMaterial'); n25.name = 'Set Material'; n25.location = (2946, 120)
n25.inputs[2].default_value = mat_weave
n26 = _N.new('ShaderNodeCombineXYZ'); n26.name = 'Combine XYZ.003'; n26.location = (-1000, -440)
n27 = _N.new('ShaderNodeCombineXYZ'); n27.name = 'Combine XYZ.004'; n27.location = (-1000, -300)
n28 = _N.new('GeometryNodeSetShadeSmooth'); n28.name = 'Set Shade Smooth'; n28.location = (3166, 120)
n29 = _N.new('NodeReroute'); n29.name = 'Reroute'; n29.location = (306, -320)
n29.width = 16
n29.socket_idname = 'NodeSocketFloat'
n30 = _N.new('ShaderNodeMath'); n30.name = 'Math.001'; n30.location = (80, -320)
n30.operation = 'MULTIPLY'
n30.inputs[1].default_value = 1.5
n31 = _N.new('GeometryNodeSetPosition'); n31.name = 'Set Position.003'; n31.location = (-568, -260)
n32 = _N.new('GeometryNodeCurveSetHandles'); n32.name = 'Set Handle Type'; n32.location = (2286, 180)
n32.mute = True
n33 = _N.new('GeometryNodeStoreNamedAttribute'); n33.name = 'Store Named Attribute.002'; n33.location = (2726, 180)
n33.inputs[2].default_value = 't'
n34 = _N.new('GeometryNodeCaptureAttribute'); n34.name = 'Capture Attribute'; n34.location = (2260, -20)
n34.capture_items.clear()
n35 = _N.new('GeometryNodeSplineParameter'); n35.name = 'Spline Parameter'; n35.location = (2280, -200)
n36 = _N.new('GeometryNodeInputNamedAttribute'); n36.name = 'Named Attribute'; n36.location = (2481, 160)
n36.inputs[0].default_value = 'radius'
n37 = _N.new('GeometryNodeSwitch'); n37.name = 'Switch'; n37.location = (2481, 160)
n37.input_type = 'FLOAT'
n37.inputs[1].default_value = 1.0
_L.new(n8.outputs[0], n2.inputs[0])
_L.new(n3.outputs[0], n2.inputs[2])
_L.new(n31.outputs[0], n4.inputs[0])
_L.new(n1.outputs[0], n4.inputs[2])
_L.new(n4.outputs[0], n5.inputs[0])
_L.new(n6.outputs[0], n1.inputs[0])
_L.new(n6.outputs[1], n3.inputs[0])
_L.new(n1.outputs[0], n8.inputs[0])
_L.new(n7.outputs[0], n9.inputs[0])
_L.new(n7.outputs[1], n9.inputs[1])
_L.new(n5.outputs[0], n10.inputs[0])
_L.new(n9.outputs[0], n10.inputs[1])
_L.new(n2.outputs[0], n11.inputs[0])
_L.new(n11.outputs[0], n12.inputs[0])
_L.new(n7.outputs[2], n9.inputs[2])
_L.new(n7.outputs[3], n9.inputs[3])
_L.new(n7.outputs[4], n9.inputs[4])
_L.new(n23.outputs[0], n13.inputs[0])
_L.new(n24.outputs[0], n13.inputs[0])
_L.new(n13.outputs[0], n14.inputs[0])
_L.new(n32.outputs[0], n15.inputs[0])
_L.new(n34.outputs[0], n15.inputs[1])
_L.new(n14.outputs[0], n17.inputs[0])
_L.new(n19.outputs[0], n18.inputs[2])
_L.new(n29.outputs[0], n19.inputs[0])
_L.new(n29.outputs[0], n20.inputs[2])
_L.new(n21.outputs[0], n12.inputs[1])
_L.new(n7.outputs[0], n21.inputs[0])
_L.new(n7.outputs[1], n21.inputs[1])
_L.new(n7.outputs[2], n21.inputs[2])
_L.new(n7.outputs[3], n21.inputs[3])
_L.new(n7.outputs[4], n21.inputs[4])
_L.new(n6.outputs[5], n22.inputs[2])
_L.new(n28.outputs[0], n0.inputs[0])
_L.new(n10.outputs[0], n23.inputs[0])
_L.new(n12.outputs[0], n24.inputs[0])
_L.new(n33.outputs[0], n25.inputs[0])
_L.new(n6.outputs[6], n26.inputs[1])
_L.new(n6.outputs[6], n27.inputs[0])
_L.new(n27.outputs[0], n1.inputs[3])
_L.new(n25.outputs[0], n28.inputs[0])
_L.new(n30.outputs[0], n29.inputs[0])
_L.new(n7.outputs[5], n30.inputs[0])
_L.new(n26.outputs[0], n3.inputs[3])
_L.new(n3.outputs[0], n31.inputs[0])
_L.new(n22.outputs[0], n31.inputs[3])
_L.new(n20.outputs[0], n12.inputs[3])
_L.new(n18.outputs[0], n10.inputs[3])
_L.new(n17.outputs[0], n32.inputs[0])
_L.new(n15.outputs[0], n33.inputs[0])
_L.new(n16.outputs[0], n34.inputs[0])
_L.new(n35.outputs[0], n34.inputs[1])
_L.new(n34.outputs[1], n33.inputs[3])
_L.new(n36.outputs[1], n37.inputs[0])
_L.new(n36.outputs[0], n37.inputs[2])
_L.new(n37.outputs[0], n15.inputs[2])
n0.is_active_output = True

# ---- material node trees
mat_frame.use_nodes = True; mat_frame.node_tree.nodes.clear()
_N = mat_frame.node_tree.nodes; _L = mat_frame.node_tree.links
n0 = _N.new('ShaderNodeBsdfPrincipled'); n0.name = 'Principled BSDF'; n0.location = (10, 300)
n0.inputs[0].default_value = (0.89, 0.89, 0.89, 1.0)
n1 = _N.new('ShaderNodeOutputMaterial'); n1.name = 'Material Output'; n1.location = (358, 290)
_L.new(n0.outputs[0], n1.inputs[0])
n1.is_active_output = True
mat_weave.use_nodes = True; mat_weave.node_tree.nodes.clear()
_N = mat_weave.node_tree.nodes; _L = mat_weave.node_tree.links
n0 = _N.new('ShaderNodeBsdfPrincipled'); n0.name = 'Principled BSDF'; n0.location = (440, 300)
n0.inputs[2].default_value = 0.3187
n0.inputs[13].default_value = 0.1271
n1 = _N.new('ShaderNodeOutputMaterial'); n1.name = 'Material Output'; n1.location = (820, 280)
n2 = _N.new('ShaderNodeAttribute'); n2.name = 'Attribute'; n2.location = (-280, 300)
n2.attribute_name = 'c'
n3 = _N.new('ShaderNodeAttribute'); n3.name = 'Attribute.001'; n3.location = (-780, 140)
n3.attribute_name = 't'
n4 = _N.new('ShaderNodeMath'); n4.name = 'Math'; n4.location = (-560, 120)
n4.operation = 'PINGPONG'
n5 = _N.new('ShaderNodeValToRGB'); n5.name = 'Color Ramp'; n5.location = (-340, 120)
n5.color_ramp.interpolation = 'CONSTANT'
while len(n5.color_ramp.elements) > 1: n5.color_ramp.elements.remove(n5.color_ramp.elements[-1])
n5.color_ramp.elements[0].position = 0.0; n5.color_ramp.elements[0].color = (0.0, 0.0, 0.0, 1.0)
_e = n5.color_ramp.elements.new(0.03636); _e.color = (1.0, 1.0, 1.0, 1.0)
n6 = _N.new('ShaderNodeMix'); n6.name = 'Mix'; n6.location = (-60, 301)
n6.data_type = 'RGBA'
n6.blend_type = 'MULTIPLY'
n6.inputs[0].default_value = 1.0
n7 = _N.new('ShaderNodeAttribute'); n7.name = 'Attribute.002'; n7.location = (-440, -200)
n7.attribute_name = 'position'
n8 = _N.new('ShaderNodeSeparateXYZ'); n8.name = 'Separate XYZ'; n8.location = (-220, -160)
n9 = _N.new('ShaderNodeMix'); n9.name = 'Mix.001'; n9.location = (220, 300)
n9.data_type = 'RGBA'
n9.inputs[7].default_value = (0.0, 0.0, 0.0, 1.0)
n10 = _N.new('ShaderNodeMapRange'); n10.name = 'Map Range'; n10.location = (0, -20)
n10.inputs[1].default_value = -0.04
n10.inputs[2].default_value = 0.16
n10.inputs[3].default_value = 0.72
n10.inputs[4].default_value = 0.0
_L.new(n3.outputs[0], n4.inputs[0])
_L.new(n4.outputs[0], n5.inputs[0])
_L.new(n2.outputs[0], n6.inputs[2])
_L.new(n2.outputs[0], n6.inputs[6])
_L.new(n9.outputs[2], n0.inputs[0])
_L.new(n5.outputs[0], n6.inputs[7])
_L.new(n7.outputs[1], n8.inputs[0])
_L.new(n6.outputs[2], n9.inputs[6])
_L.new(n10.outputs[0], n9.inputs[0])
_L.new(n8.outputs[2], n10.inputs[0])
_L.new(n0.outputs[0], n1.inputs[0])
n1.is_active_output = True
mat_staples.use_nodes = True; mat_staples.node_tree.nodes.clear()
_N = mat_staples.node_tree.nodes; _L = mat_staples.node_tree.links
n0 = _N.new('ShaderNodeBsdfPrincipled'); n0.name = 'Principled BSDF'; n0.location = (10, 300)
n0.inputs[0].default_value = (0.2699, 0.2699, 0.2699, 1.0)
n0.inputs[1].default_value = 1.0
n0.inputs[2].default_value = 0.1909
n1 = _N.new('ShaderNodeOutputMaterial'); n1.name = 'Material Output'; n1.location = (300, 300)
_L.new(n0.outputs[0], n1.inputs[0])
n1.is_active_output = True
mat_material.use_nodes = True; mat_material.node_tree.nodes.clear()
_N = mat_material.node_tree.nodes; _L = mat_material.node_tree.links
n0 = _N.new('ShaderNodeBsdfPrincipled'); n0.name = 'Principled BSDF'; n0.location = (10, 300)
n0.inputs[0].default_value = (0.0, 0.0, 0.0, 1.0)
n1 = _N.new('ShaderNodeOutputMaterial'); n1.name = 'Material Output'; n1.location = (300, 300)
_L.new(n0.outputs[0], n1.inputs[0])
n1.is_active_output = True
mat_matrix.use_nodes = True; mat_matrix.node_tree.nodes.clear()
_N = mat_matrix.node_tree.nodes; _L = mat_matrix.node_tree.links
n0 = _N.new('ShaderNodeBsdfPrincipled'); n0.name = 'Principled BSDF'; n0.location = (-20, 300)
n0.inputs[2].default_value = 1.0
n1 = _N.new('ShaderNodeOutputMaterial'); n1.name = 'Material Output'; n1.location = (400, 300)
n2 = _N.new('ShaderNodeAttribute'); n2.name = 'Attribute'; n2.location = (-280, 300)
n2.attribute_type = 'INSTANCER'
n2.attribute_name = 'c'
_L.new(n2.outputs[0], n0.inputs[0])
_L.new(n0.outputs[0], n1.inputs[0])
n1.is_active_output = True

# ---- world
world_world = bpy.data.worlds.new('World'); scene.world = world_world
world_world.use_nodes = True; world_world.node_tree.nodes.clear()
_N = world_world.node_tree.nodes; _L = world_world.node_tree.links
n0 = _N.new('ShaderNodeOutputWorld'); n0.name = 'World Output'; n0.location = (300, 300)
n1 = _N.new('ShaderNodeBackground'); n1.name = 'Background'; n1.location = (10, 300)
n1.inputs[1].default_value = 2.0
n2 = _N.new('ShaderNodeTexEnvironment'); n2.name = 'Environment Texture'; n2.location = (-280, 275)
n2.image = img_artist_workshop_4k_hdr
_L.new(n1.outputs[0], n0.inputs[0])
_L.new(n2.outputs[0], n1.inputs[0])
n0.is_active_output = True
world_world.color = (0.05088, 0.05088, 0.05088)
world_world.use_sun_shadow = False
world_world.sun_shadow_jitter_overblur = 0.0

# ---- cameras
cam_camera = bpy.data.cameras.new('Camera')
cam_camera.type = 'ORTHO'
cam_camera_001 = bpy.data.cameras.new('Camera.001')
cam_camera_002 = bpy.data.cameras.new('Camera.002')

# ---- meshes
me_plane_002 = bpy.data.meshes.new('Plane.002')
me_plane_002.from_pydata([(-0.9008, -0.9008, 0.0), (0.9008, -0.9008, 0.0), (-0.9008, 0.9008, 0.0), (0.9008, 0.9008, 0.0)], [], [(0, 1, 3, 2)])
_uv = me_plane_002.uv_layers.new(name='UVMap')
_uv.uv.foreach_set('vector', [0.0, 0.0, 1.0, 0.0, 1.0, 1.0, 0.0, 1.0])
me_plane_002.materials.append(mat_frame)
me_plane_002.materials.append(mat_frame)
me_plane_002.update()
me_plane_003 = bpy.data.meshes.new('Plane.003')
me_plane_003.from_pydata([(-1.0, -1.0, 0.0), (1.0, -1.0, 0.0), (-1.0, 1.0, 0.0), (1.0, 1.0, 0.0)], [], [(0, 1, 3, 2)])
_uv = me_plane_003.uv_layers.new(name='UVMap')
_uv.uv.foreach_set('vector', [0.0, 0.0, 1.0, 0.0, 1.0, 1.0, 0.0, 1.0])
me_plane_003.update()
me_plane = bpy.data.meshes.new('Plane')
me_plane.from_pydata([(-1.0, -1.0, 0.0), (1.0, -1.0, 0.0), (-1.0, 1.0, 0.0), (1.0, 1.0, 0.0)], [], [(0, 1, 3, 2)])
_uv = me_plane.uv_layers.new(name='UVMap')
_uv.uv.foreach_set('vector', [0.0, 0.0, 1.0, 0.0, 1.0, 1.0, 0.0, 1.0])
me_plane.materials.append(mat_weave)
me_plane.materials.append(mat_staples)
me_plane.update()
me_plane_001 = bpy.data.meshes.new('Plane.001')
me_plane_001.from_pydata([(-1.0, -1.0, 0.0), (1.0, -1.0, 0.0), (-1.0, 1.0, 0.0), (1.0, 1.0, 0.0)], [], [(0, 1, 3, 2)])
_uv = me_plane_001.uv_layers.new(name='UVMap')
_uv.uv.foreach_set('vector', [0.0, 0.0, 1.0, 0.0, 1.0, 1.0, 0.0, 1.0])
me_plane_001.materials.append(mat_weave)
me_plane_001.materials.append(mat_weave)
me_plane_001.update()
me_cube = bpy.data.meshes.new('Cube')
me_cube.from_pydata([(0.9514, -0.07304, -0.05786), (0.9514, -0.07304, 0.05786), (0.9514, 0.07304, -0.05786), (0.9514, 0.07304, 0.05786), (0.9514, -0.1419, -0.1124), (0.9514, -0.1419, 0.1124), (0.9514, 0.1419, -0.1124), (0.9514, 0.1419, 0.1124), (1.178, 2.384e-07, 0.0), (1.178, 2.384e-07, 0.0), (1.178, 2.384e-07, 0.0), (1.178, 2.384e-07, 0.0), (0.0, 0.07304, -0.05786), (0.0, 0.07304, 0.05786), (0.0, -0.07304, -0.05786), (0.0, -0.07304, 0.05786)], [], [(12, 13, 3, 2), (3, 1, 5, 7), (12, 2, 0, 14), (7, 5, 9, 11), (2, 3, 7, 6), (1, 0, 4, 5), (0, 2, 6, 4), (10, 11, 9, 8), (6, 7, 11, 10), (5, 4, 8, 9), (4, 6, 10, 8), (3, 13, 15, 1), (0, 1, 15, 14)])
_uv = me_cube.uv_layers.new(name='UVMap')
_uv.uv.foreach_set('vector', [0.375, 0.375, 0.625, 0.375, 0.625, 0.5, 0.375, 0.5, 0.625, 0.5, 0.625, 0.75, 0.625, 0.75, 0.625, 0.5, 0.25, 0.5, 0.375, 0.5, 0.375, 0.75, 0.25, 0.75, 0.625, 0.5, 0.625, 0.75, 0.625, 0.75, 0.625, 0.5, 0.375, 0.5, 0.625, 0.5, 0.625, 0.5, 0.375, 0.5, 0.625, 0.75, 0.375, 0.75, 0.375, 0.75, 0.625, 0.75, 0.375, 0.75, 0.375, 0.5, 0.375, 0.5, 0.375, 0.75, 0.375, 0.5, 0.625, 0.5, 0.625, 0.75, 0.375, 0.75, 0.375, 0.5, 0.625, 0.5, 0.625, 0.5, 0.375, 0.5, 0.625, 0.75, 0.375, 0.75, 0.375, 0.75, 0.625, 0.75, 0.375, 0.75, 0.375, 0.5, 0.375, 0.5, 0.375, 0.75, 0.625, 0.5, 0.75, 0.5, 0.75, 0.75, 0.625, 0.75, 0.375, 0.75, 0.625, 0.75, 0.625, 0.875, 0.375, 0.875])
me_cube.materials.append(mat_material)
me_cube.update()
me_cube_002 = bpy.data.meshes.new('Cube.002')
me_cube_002.from_pydata([(0.1801, -0.07304, -0.05786), (0.1801, -0.07304, 0.05786), (0.1801, 0.07304, -0.05786), (0.1801, 0.07304, 0.05786), (0.1801, -0.1419, -0.1124), (0.1801, -0.1419, 0.1124), (0.1801, 0.1419, -0.1124), (0.1801, 0.1419, 0.1124), (0.4066, 2.384e-07, 0.0), (0.4066, 2.384e-07, 0.0), (0.4066, 2.384e-07, 0.0), (0.4066, 2.384e-07, 0.0), (0.0, 0.07304, -0.05786), (0.0, 0.07304, 0.05786), (0.0, -0.07304, -0.05786), (0.0, -0.07304, 0.05786)], [], [(12, 13, 3, 2), (3, 1, 5, 7), (12, 2, 0, 14), (7, 5, 9, 11), (2, 3, 7, 6), (1, 0, 4, 5), (0, 2, 6, 4), (10, 11, 9, 8), (6, 7, 11, 10), (5, 4, 8, 9), (4, 6, 10, 8), (3, 13, 15, 1), (0, 1, 15, 14)])
_uv = me_cube_002.uv_layers.new(name='UVMap')
_uv.uv.foreach_set('vector', [0.375, 0.375, 0.625, 0.375, 0.625, 0.5, 0.375, 0.5, 0.625, 0.5, 0.625, 0.75, 0.625, 0.75, 0.625, 0.5, 0.25, 0.5, 0.375, 0.5, 0.375, 0.75, 0.25, 0.75, 0.625, 0.5, 0.625, 0.75, 0.625, 0.75, 0.625, 0.5, 0.375, 0.5, 0.625, 0.5, 0.625, 0.5, 0.375, 0.5, 0.625, 0.75, 0.375, 0.75, 0.375, 0.75, 0.625, 0.75, 0.375, 0.75, 0.375, 0.5, 0.375, 0.5, 0.375, 0.75, 0.375, 0.5, 0.625, 0.5, 0.625, 0.75, 0.375, 0.75, 0.375, 0.5, 0.625, 0.5, 0.625, 0.5, 0.375, 0.5, 0.625, 0.75, 0.375, 0.75, 0.375, 0.75, 0.625, 0.75, 0.375, 0.75, 0.375, 0.5, 0.375, 0.5, 0.375, 0.75, 0.625, 0.5, 0.75, 0.5, 0.75, 0.75, 0.625, 0.75, 0.375, 0.75, 0.625, 0.75, 0.625, 0.875, 0.375, 0.875])
me_cube_002.materials.append(mat_material)
me_cube_002.update()
me_cube_003 = bpy.data.meshes.new('Cube.003')
me_cube_003.from_pydata([(0.4579, -0.07304, -0.05786), (0.4579, -0.07304, 0.05786), (0.4579, 0.07304, -0.05786), (0.4579, 0.07304, 0.05786), (0.4579, -0.1419, -0.1124), (0.4579, -0.1419, 0.1124), (0.4579, 0.1419, -0.1124), (0.4579, 0.1419, 0.1124), (0.6844, 2.384e-07, 0.0), (0.6844, 2.384e-07, 0.0), (0.6844, 2.384e-07, 0.0), (0.6844, 2.384e-07, 0.0), (0.0, 0.07304, -0.05786), (0.0, 0.07304, 0.05786), (0.0, -0.07304, -0.05786), (0.0, -0.07304, 0.05786)], [], [(12, 13, 3, 2), (3, 1, 5, 7), (12, 2, 0, 14), (7, 5, 9, 11), (2, 3, 7, 6), (1, 0, 4, 5), (0, 2, 6, 4), (10, 11, 9, 8), (6, 7, 11, 10), (5, 4, 8, 9), (4, 6, 10, 8), (3, 13, 15, 1), (0, 1, 15, 14)])
_uv = me_cube_003.uv_layers.new(name='UVMap')
_uv.uv.foreach_set('vector', [0.375, 0.375, 0.625, 0.375, 0.625, 0.5, 0.375, 0.5, 0.625, 0.5, 0.625, 0.75, 0.625, 0.75, 0.625, 0.5, 0.25, 0.5, 0.375, 0.5, 0.375, 0.75, 0.25, 0.75, 0.625, 0.5, 0.625, 0.75, 0.625, 0.75, 0.625, 0.5, 0.375, 0.5, 0.625, 0.5, 0.625, 0.5, 0.375, 0.5, 0.625, 0.75, 0.375, 0.75, 0.375, 0.75, 0.625, 0.75, 0.375, 0.75, 0.375, 0.5, 0.375, 0.5, 0.375, 0.75, 0.375, 0.5, 0.625, 0.5, 0.625, 0.75, 0.375, 0.75, 0.375, 0.5, 0.625, 0.5, 0.625, 0.5, 0.375, 0.5, 0.625, 0.75, 0.375, 0.75, 0.375, 0.75, 0.625, 0.75, 0.375, 0.75, 0.375, 0.5, 0.375, 0.5, 0.375, 0.75, 0.625, 0.5, 0.75, 0.5, 0.75, 0.75, 0.625, 0.75, 0.375, 0.75, 0.625, 0.75, 0.625, 0.875, 0.375, 0.875])
me_cube_003.materials.append(mat_material)
me_cube_003.update()

# ---- curves / text
txt_text = bpy.data.curves.new('Text', 'FONT')
txt_text.dimensions = '2D'
txt_text.body = 'a'
txt_text.materials.append(mat_material)
txt_text_001 = bpy.data.curves.new('Text.001', 'FONT')
txt_text_001.dimensions = '2D'
txt_text_001.body = 'b'
txt_text_001.materials.append(mat_material)
txt_text_002 = bpy.data.curves.new('Text.002', 'FONT')
txt_text_002.dimensions = '2D'
txt_text_002.body = 'c\n'
txt_text_002.materials.append(mat_material)

# ---- objects
ob_matrix = bpy.data.objects.new('matrix', me_plane_002)
ob_plane_002 = bpy.data.objects.new('Plane.002', me_plane_003)
ob_plane = bpy.data.objects.new('Plane', me_plane)
ob_plane_001 = bpy.data.objects.new('Plane.001', me_plane_001)
ob_ortho_top = bpy.data.objects.new('ortho_top', cam_camera)
ob_pert_side_1 = bpy.data.objects.new('pert_side_1', cam_camera_001)
ob_pers_side_2 = bpy.data.objects.new('pers_side_2', cam_camera_002)
ob_text = bpy.data.objects.new('Text', txt_text)
ob_text_001 = bpy.data.objects.new('Text.001', txt_text_001)
ob_text_002 = bpy.data.objects.new('Text.002', txt_text_002)
ob_cube = bpy.data.objects.new('Cube', me_cube)
ob_cube_001 = bpy.data.objects.new('Cube.001', me_cube_002)
ob_cube_002 = bpy.data.objects.new('Cube.002', me_cube_003)

# ---- transforms, parenting, visibility, modifiers, constraints
ob_matrix.location = (0.0, 0.0, 0.04918)
ob_matrix.rotation_euler = (3.142, -3.142, 3.142)
ob_matrix.scale = (1.083, 1.083, 1.083)
ob_matrix.hide_render = True
_m = ob_matrix.modifiers.new('GrShMatrix', 'NODES')
_m.node_group = ng_abcwoven_001
_gi = [s.identifier for s in ng_abcwoven_001.interface.items_tree if s.item_type == 'SOCKET' and s.in_out == 'INPUT']
_m[_gi[0]] = 15  # x
_m[_gi[1]] = 15  # y
_m[_gi[2]] = 1  # z
_m[_gi[3]] = 5  # A
_m[_gi[4]] = 2  # B
_m[_gi[5]] = 3  # C
_m[_gi[6]] = 0.5  # Y
_m[_gi[7]] = 1  # D1
_m.show_group_selector = False
ob_plane_002.location = (0.0, 0.0, -0.1485)
ob_plane_002.scale = (18.36, 18.36, 18.36)
ob_plane.location = (0.0, 0.0, 0.0)
ob_plane.hide_render = True
_m = ob_plane.modifiers.new('GeometryNodes', 'NODES')
_m.node_group = ng_abcnonwoven
_gi = [s.identifier for s in ng_abcnonwoven.interface.items_tree if s.item_type == 'SOCKET' and s.in_out == 'INPUT']
_m[_gi[0]] = 29  # x
_m[_gi[1]] = 31  # y
_m[_gi[2]] = 7  # A
_m[_gi[3]] = 1  # B
_m[_gi[4]] = 3  # C
_m[_gi[5]] = 5.0  # Z
_m[_gi[6]] = 0.541  # Y
_m = ob_plane.modifiers.new('Solidify', 'SOLIDIFY')
_m.thickness = 0.034
_m = ob_plane.modifiers.new('Smooth by Angle', 'NODES')
_m.node_group = ng_smooth_by_angle
_gi = [s.identifier for s in ng_smooth_by_angle.interface.items_tree if s.item_type == 'SOCKET' and s.in_out == 'INPUT']
_m[_gi[2]] = True  # Ignore Sharpness
_m.show_group_selector = False
ob_plane_001.location = (0.0, 0.0, 0.0)
_m = ob_plane_001.modifiers.new('GeometryNodes', 'NODES')
_m.node_group = ng_abcwoven
_gi = [s.identifier for s in ng_abcwoven.interface.items_tree if s.item_type == 'SOCKET' and s.in_out == 'INPUT']
_m[_gi[0]] = 29  # x
_m[_gi[1]] = 31  # y
_m[_gi[2]] = 7  # A
_m[_gi[3]] = 1  # B
_m[_gi[4]] = 3  # C
_m[_gi[5]] = 0.1  # Z
_m[_gi[6]] = 0.541  # Y
_m = ob_plane_001.modifiers.new('Solidify', 'SOLIDIFY')
_m.thickness = 0.034
_m = ob_plane_001.modifiers.new('Bevel', 'BEVEL')
_m.width = 0.001
_m.width_pct = 0.001
_m.segments = 3
ob_ortho_top.location = (3.236, 2.942, 8.232)
ob_pert_side_1.location = (-0.6916, -1.652, 2.848)
ob_pert_side_1.rotation_euler = (1.156, 5.361e-08, -0.659)
ob_pers_side_2.location = (-0.6916, -1.652, -2.87)
ob_pers_side_2.rotation_euler = (1.986, 5.361e-08, -0.659)
ob_text.location = (1.28, 1.407, 1.114)
ob_text_001.location = (3.29, 1.389, 1.114)
ob_text_002.location = (3.026, 4.104, 1.114)
ob_cube.location = (1.635, 1.102, 1.245)
ob_cube.scale = (1.188, 1.188, 1.188)
_m = ob_cube.modifiers.new('Mirror', 'MIRROR')
ob_cube_001.location = (3.514, 1.102, 1.245)
ob_cube_001.scale = (1.188, 1.188, 1.188)
_m = ob_cube_001.modifiers.new('Mirror', 'MIRROR')
ob_cube_002.location = (3.298, 3.796, 1.245)
ob_cube_002.scale = (1.188, 1.188, 1.188)
_m = ob_cube_002.modifiers.new('Mirror', 'MIRROR')

# ---- collection membership
scene.collection.objects.link(ob_matrix)
scene.collection.objects.link(ob_plane_002)
col_collection.objects.link(ob_plane)
col_collection.objects.link(ob_plane_001)
col_cam_light.objects.link(ob_ortho_top)
col_cam_light.objects.link(ob_pert_side_1)
col_cam_light.objects.link(ob_pers_side_2)
col_text.objects.link(ob_text)
col_text.objects.link(ob_text_001)
col_text.objects.link(ob_text_002)
col_text.objects.link(ob_cube)
col_text.objects.link(ob_cube_001)
col_text.objects.link(ob_cube_002)
def _layer_coll(name, lc=None):
    lc = lc or bpy.context.view_layer.layer_collection
    for c in lc.children:
        if c.name == name: return c
        r = _layer_coll(name, c)
        if r: return r
_layer_coll('text').exclude = True

# ---- scene / render settings (as saved in the file)
scene.camera = ob_pert_side_1
scene.frame_start = 1; scene.frame_end = 250; scene.frame_set(0)
scene.render.engine = 'CYCLES'
scene.render.resolution_x = 1440
scene.cycles.sampling_pattern = 'TABULATED_SOBOL'
scene.cycles.adaptive_threshold = 0.1
scene.eevee.ray_tracing_options.trace_max_roughness = 0.0
scene.view_settings.look = 'High Contrast'
scene.view_settings.view_transform = 'Standard'
bpy.context.view_layer.update()

# ---- added for rendering (the .blend has no usable light): sun
light_auto_sun = bpy.data.lights.new('AutoSun', 'SUN')
light_auto_sun.energy = 3.0
light_auto_sun.angle = 0.0523599
ob_auto_sun = bpy.data.objects.new('AutoSun', light_auto_sun)
scene.collection.objects.link(ob_auto_sun)
ob_auto_sun.rotation_euler = (0.872665, 0.174533, 0.523599)
bpy.context.view_layer.update()

